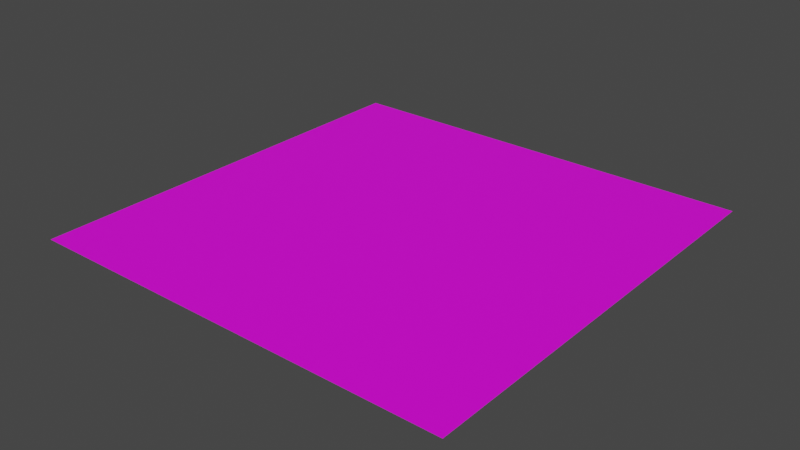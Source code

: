 # Source: maze_wall_v2.blend  (saved by Blender 3.3.6; exported with 4.5.12 LTS)
import bpy
from mathutils import Matrix  # noqa: F401  (used for matrix-valued properties, if any)

bpy.ops.wm.read_factory_settings(use_empty=True)
scene = bpy.context.scene
scene.name = 'Scene'

# ---- collections
col_collection = bpy.data.collections.new('Collection'); scene.collection.children.link(col_collection)

# ---- images (referenced by path relative to the original .blend; pixels are not part of the script)
import os
ASSET_DIR = os.environ.get("B2B_ASSET_DIR", "")  # directory of the original .blend (textures are referenced by path, not embedded)
HERE = os.path.dirname(os.path.abspath(__file__))  # packed textures are extracted next to this script under _unpacked/

def load_image(name, relpath, width, height, colorspace="sRGB"):
    """Load a texture the original file referenced (path relative to the .blend, or extracted next to this script)."""
    p = next((c for c in (os.path.join(HERE, relpath), os.path.join(ASSET_DIR, relpath)) if relpath and os.path.exists(c)), "")
    if p:
        img = bpy.data.images.load(p, check_existing=True)
        img.name = name
    else:  # same state as the original file: an image datablock whose file is absent (Cycles renders it pink)
        img = bpy.data.images.new(name, width, height)
        img.source = "FILE"
        img.filepath = "//" + (relpath or name)
    img.colorspace_settings.name = colorspace
    return img
img_maze_combined3_png = load_image('maze_combined3.png', 'maze_combined3.png', 1024, 1024, 'sRGB')

# ---- materials (node trees are filled in below, after node groups)
mat_mymaterial = bpy.data.materials.new('MyMaterial')
mat_mymaterial.use_transparent_shadow = False

# ---- material node trees
mat_mymaterial.use_nodes = True; mat_mymaterial.node_tree.nodes.clear()
_N = mat_mymaterial.node_tree.nodes; _L = mat_mymaterial.node_tree.links
n0 = _N.new('ShaderNodeBsdfPrincipled'); n0.name = 'Principled BSDF'; n0.location = (10, 300)
n0.distribution = 'GGX'
n0.subsurface_method = 'RANDOM_WALK_SKIN'
n0.inputs[3].default_value = 1.45
n0.inputs[27].default_value = (0.0, 0.0, 0.0, 1.0)
n0.inputs[28].default_value = 1.0
n1 = _N.new('ShaderNodeOutputMaterial'); n1.name = 'Material Output'; n1.location = (300, 300)
n2 = _N.new('ShaderNodeTexImage'); n2.name = 'Image Texture'; n2.location = (0, 0)
n2.image = img_maze_combined3_png
_L.new(n0.outputs[0], n1.inputs[0])
_L.new(n2.outputs[0], n0.inputs[0])
n1.is_active_output = True

# ---- world
world_world = bpy.data.worlds.new('World'); scene.world = world_world
world_world.use_nodes = True; world_world.node_tree.nodes.clear()
_N = world_world.node_tree.nodes; _L = world_world.node_tree.links
n0 = _N.new('ShaderNodeOutputWorld'); n0.name = 'World Output'; n0.location = (300, 300)
n1 = _N.new('ShaderNodeBackground'); n1.name = 'Background'; n1.location = (10, 300)
n1.inputs[0].default_value = (0.05088, 0.05088, 0.05088, 1.0)
_L.new(n1.outputs[0], n0.inputs[0])
n0.is_active_output = True
world_world.color = (0.05088, 0.05088, 0.05088)
world_world.use_sun_shadow = False
world_world.sun_shadow_jitter_overblur = 0.0

# ---- meshes
me_plane = bpy.data.meshes.new('Plane')
me_plane.from_pydata([(-0.5, -0.5, 0.0), (0.5, -0.5, 0.0), (-0.5, 0.5, 0.0), (0.5, 0.5, 0.0)], [], [(0, 1, 3, 2)])
_uv = me_plane.uv_layers.new(name='UVMap')
_uv.uv.foreach_set('vector', [0.2461, 256.0, 0.0, 256.0, 0.0, 255.8, 0.2461, 255.8])
me_plane.materials.append(mat_mymaterial)
me_plane.update()

# ---- objects
ob_plane = bpy.data.objects.new('Plane', me_plane)

# ---- transforms, parenting, visibility, modifiers, constraints
ob_plane.location = (0.0, 0.0, 0.0)

# ---- collection membership
col_collection.objects.link(ob_plane)

# ---- scene / render settings (as saved in the file)
scene.frame_start = 1; scene.frame_end = 250; scene.frame_set(1)
scene.render.engine = 'BLENDER_EEVEE_NEXT'
scene.cycles.sampling_pattern = 'TABULATED_SOBOL'
scene.cycles.use_light_tree = False
scene.view_settings.view_transform = 'Filmic'
bpy.context.view_layer.update()

# ---- added for rendering (the .blend has no active camera and no usable light): camera, sun
cam_auto = bpy.data.cameras.new('AutoCamera')
cam_auto.lens = 50.0
cam_auto.sensor_width = 36.0
cam_auto.clip_end = 1000.0
ob_auto_camera = bpy.data.objects.new('AutoCamera', cam_auto)
scene.collection.objects.link(ob_auto_camera)
ob_auto_camera.location = (1.30847, -1.57016, 1.04677)
ob_auto_camera.rotation_euler = (1.09748, -7.21219e-08, 0.694738)
scene.camera = ob_auto_camera
light_auto_sun = bpy.data.lights.new('AutoSun', 'SUN')
light_auto_sun.energy = 3.0
light_auto_sun.angle = 0.0523599
ob_auto_sun = bpy.data.objects.new('AutoSun', light_auto_sun)
scene.collection.objects.link(ob_auto_sun)
ob_auto_sun.rotation_euler = (0.872665, 0.174533, 0.523599)
bpy.context.view_layer.update()
